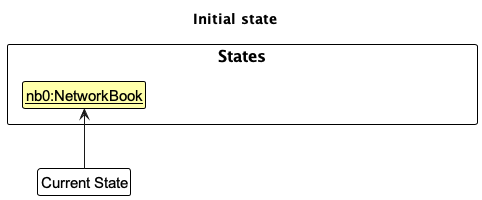

The diagram above was rendered by PlantUML. Its source (embedded in the PNG):
@startuml
!include style.puml
skinparam ClassFontColor #000000
skinparam ClassBorderColor #000000
skinparam ClassBackgroundColor #FFFFAA

title Initial state

package States {
    class State1 as "<u>nb0:NetworkBook</u>"
    class State2 as "<u>nb1:NetworkBook</u>"
    class State3 as "<u>nb2:NetworkBook</u>"
}
State1 -[hidden]right-> State2
State2 -[hidden]right-> State3
hide States.State2
hide States.State3

class Pointer as "Current State" #FFFFFF
Pointer -up-> State1
@enduml